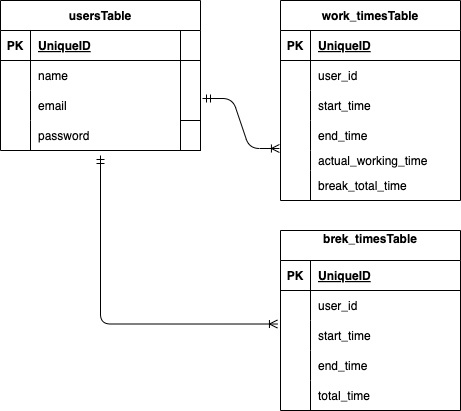

The diagram above was exported from draw.io. Its source (the exported page's mxGraphModel, read from the mxfile embedded in the PNG):
<mxGraphModel dx="820" dy="647" grid="1" gridSize="10" guides="1" tooltips="1" connect="1" arrows="1" fold="1" page="1" pageScale="1" pageWidth="827" pageHeight="1169" math="0" shadow="0">
  <root>
    <mxCell id="0" />
    <mxCell id="1" parent="0" />
    <mxCell id="2" value="usersTable" style="shape=table;startSize=30;container=1;collapsible=1;childLayout=tableLayout;fixedRows=1;rowLines=0;fontStyle=1;align=center;resizeLast=1;" parent="1" vertex="1">
      <mxGeometry x="20" y="100" width="200" height="150" as="geometry" />
    </mxCell>
    <mxCell id="3" value="" style="shape=tableRow;horizontal=0;startSize=0;swimlaneHead=0;swimlaneBody=0;fillColor=none;collapsible=0;dropTarget=0;points=[[0,0.5],[1,0.5]];portConstraint=eastwest;top=0;left=0;right=0;bottom=1;" parent="2" vertex="1">
      <mxGeometry y="30" width="200" height="30" as="geometry" />
    </mxCell>
    <mxCell id="4" value="PK" style="shape=partialRectangle;connectable=0;fillColor=none;top=0;left=0;bottom=0;right=0;fontStyle=1;overflow=hidden;" parent="3" vertex="1">
      <mxGeometry width="30" height="30" as="geometry">
        <mxRectangle width="30" height="30" as="alternateBounds" />
      </mxGeometry>
    </mxCell>
    <mxCell id="5" value="UniqueID" style="shape=partialRectangle;connectable=0;fillColor=none;top=0;left=0;bottom=0;right=0;align=left;spacingLeft=6;fontStyle=5;overflow=hidden;" parent="3" vertex="1">
      <mxGeometry x="30" width="170" height="30" as="geometry">
        <mxRectangle width="170" height="30" as="alternateBounds" />
      </mxGeometry>
    </mxCell>
    <mxCell id="6" value="" style="shape=tableRow;horizontal=0;startSize=0;swimlaneHead=0;swimlaneBody=0;fillColor=none;collapsible=0;dropTarget=0;points=[[0,0.5],[1,0.5]];portConstraint=eastwest;top=0;left=0;right=0;bottom=0;" parent="2" vertex="1">
      <mxGeometry y="60" width="200" height="30" as="geometry" />
    </mxCell>
    <mxCell id="7" value="" style="shape=partialRectangle;connectable=0;fillColor=none;top=0;left=0;bottom=0;right=0;editable=1;overflow=hidden;" parent="6" vertex="1">
      <mxGeometry width="30" height="30" as="geometry">
        <mxRectangle width="30" height="30" as="alternateBounds" />
      </mxGeometry>
    </mxCell>
    <mxCell id="8" value="name" style="shape=partialRectangle;connectable=0;fillColor=none;top=0;left=0;bottom=0;right=0;align=left;spacingLeft=6;overflow=hidden;" parent="6" vertex="1">
      <mxGeometry x="30" width="170" height="30" as="geometry">
        <mxRectangle width="170" height="30" as="alternateBounds" />
      </mxGeometry>
    </mxCell>
    <mxCell id="9" value="" style="shape=tableRow;horizontal=0;startSize=0;swimlaneHead=0;swimlaneBody=0;fillColor=none;collapsible=0;dropTarget=0;points=[[0,0.5],[1,0.5]];portConstraint=eastwest;top=0;left=0;right=0;bottom=0;" parent="2" vertex="1">
      <mxGeometry y="90" width="200" height="30" as="geometry" />
    </mxCell>
    <mxCell id="10" value="" style="shape=partialRectangle;connectable=0;fillColor=none;top=0;left=0;bottom=0;right=0;editable=1;overflow=hidden;" parent="9" vertex="1">
      <mxGeometry width="30" height="30" as="geometry">
        <mxRectangle width="30" height="30" as="alternateBounds" />
      </mxGeometry>
    </mxCell>
    <mxCell id="11" value="email" style="shape=partialRectangle;connectable=0;fillColor=none;top=0;left=0;bottom=0;right=0;align=left;spacingLeft=6;overflow=hidden;" parent="9" vertex="1">
      <mxGeometry x="30" width="170" height="30" as="geometry">
        <mxRectangle width="170" height="30" as="alternateBounds" />
      </mxGeometry>
    </mxCell>
    <mxCell id="12" value="" style="shape=tableRow;horizontal=0;startSize=0;swimlaneHead=0;swimlaneBody=0;fillColor=none;collapsible=0;dropTarget=0;points=[[0,0.5],[1,0.5]];portConstraint=eastwest;top=0;left=0;right=0;bottom=0;" parent="2" vertex="1">
      <mxGeometry y="120" width="200" height="30" as="geometry" />
    </mxCell>
    <mxCell id="13" value="" style="shape=partialRectangle;connectable=0;fillColor=none;top=0;left=0;bottom=0;right=0;editable=1;overflow=hidden;" parent="12" vertex="1">
      <mxGeometry width="30" height="30" as="geometry">
        <mxRectangle width="30" height="30" as="alternateBounds" />
      </mxGeometry>
    </mxCell>
    <mxCell id="14" value="password" style="shape=partialRectangle;connectable=0;fillColor=none;top=0;left=0;bottom=0;right=0;align=left;spacingLeft=6;overflow=hidden;" parent="12" vertex="1">
      <mxGeometry x="30" width="150" height="30" as="geometry">
        <mxRectangle width="150" height="30" as="alternateBounds" />
      </mxGeometry>
    </mxCell>
    <mxCell id="28" value="" style="whiteSpace=wrap;html=1;startSize=30;fontStyle=1;" parent="12" vertex="1">
      <mxGeometry x="180" width="20" height="30" as="geometry">
        <mxRectangle width="20" height="30" as="alternateBounds" />
      </mxGeometry>
    </mxCell>
    <mxCell id="15" value="work_timesTable" style="shape=table;startSize=30;container=1;collapsible=1;childLayout=tableLayout;fixedRows=1;rowLines=0;fontStyle=1;align=center;resizeLast=1;" parent="1" vertex="1">
      <mxGeometry x="300" y="100" width="180" height="200" as="geometry" />
    </mxCell>
    <mxCell id="16" value="" style="shape=tableRow;horizontal=0;startSize=0;swimlaneHead=0;swimlaneBody=0;fillColor=none;collapsible=0;dropTarget=0;points=[[0,0.5],[1,0.5]];portConstraint=eastwest;top=0;left=0;right=0;bottom=1;" parent="15" vertex="1">
      <mxGeometry y="30" width="180" height="30" as="geometry" />
    </mxCell>
    <mxCell id="17" value="PK" style="shape=partialRectangle;connectable=0;fillColor=none;top=0;left=0;bottom=0;right=0;fontStyle=1;overflow=hidden;" parent="16" vertex="1">
      <mxGeometry width="30" height="30" as="geometry">
        <mxRectangle width="30" height="30" as="alternateBounds" />
      </mxGeometry>
    </mxCell>
    <mxCell id="18" value="UniqueID" style="shape=partialRectangle;connectable=0;fillColor=none;top=0;left=0;bottom=0;right=0;align=left;spacingLeft=6;fontStyle=5;overflow=hidden;" parent="16" vertex="1">
      <mxGeometry x="30" width="150" height="30" as="geometry">
        <mxRectangle width="150" height="30" as="alternateBounds" />
      </mxGeometry>
    </mxCell>
    <mxCell id="75" value="" style="shape=tableRow;horizontal=0;startSize=0;swimlaneHead=0;swimlaneBody=0;fillColor=none;collapsible=0;dropTarget=0;points=[[0,0.5],[1,0.5]];portConstraint=eastwest;top=0;left=0;right=0;bottom=0;" vertex="1" parent="15">
      <mxGeometry y="60" width="180" height="30" as="geometry" />
    </mxCell>
    <mxCell id="76" value="" style="shape=partialRectangle;connectable=0;fillColor=none;top=0;left=0;bottom=0;right=0;editable=1;overflow=hidden;" vertex="1" parent="75">
      <mxGeometry width="30" height="30" as="geometry">
        <mxRectangle width="30" height="30" as="alternateBounds" />
      </mxGeometry>
    </mxCell>
    <mxCell id="77" value="user_id" style="shape=partialRectangle;connectable=0;fillColor=none;top=0;left=0;bottom=0;right=0;align=left;spacingLeft=6;overflow=hidden;" vertex="1" parent="75">
      <mxGeometry x="30" width="150" height="30" as="geometry">
        <mxRectangle width="150" height="30" as="alternateBounds" />
      </mxGeometry>
    </mxCell>
    <mxCell id="19" value="" style="shape=tableRow;horizontal=0;startSize=0;swimlaneHead=0;swimlaneBody=0;fillColor=none;collapsible=0;dropTarget=0;points=[[0,0.5],[1,0.5]];portConstraint=eastwest;top=0;left=0;right=0;bottom=0;" parent="15" vertex="1">
      <mxGeometry y="90" width="180" height="30" as="geometry" />
    </mxCell>
    <mxCell id="20" value="" style="shape=partialRectangle;connectable=0;fillColor=none;top=0;left=0;bottom=0;right=0;editable=1;overflow=hidden;" parent="19" vertex="1">
      <mxGeometry width="30" height="30" as="geometry">
        <mxRectangle width="30" height="30" as="alternateBounds" />
      </mxGeometry>
    </mxCell>
    <mxCell id="21" value="start_time" style="shape=partialRectangle;connectable=0;fillColor=none;top=0;left=0;bottom=0;right=0;align=left;spacingLeft=6;overflow=hidden;" parent="19" vertex="1">
      <mxGeometry x="30" width="150" height="30" as="geometry">
        <mxRectangle width="150" height="30" as="alternateBounds" />
      </mxGeometry>
    </mxCell>
    <mxCell id="22" value="" style="shape=tableRow;horizontal=0;startSize=0;swimlaneHead=0;swimlaneBody=0;fillColor=none;collapsible=0;dropTarget=0;points=[[0,0.5],[1,0.5]];portConstraint=eastwest;top=0;left=0;right=0;bottom=0;" parent="15" vertex="1">
      <mxGeometry y="120" width="180" height="30" as="geometry" />
    </mxCell>
    <mxCell id="23" value="" style="shape=partialRectangle;connectable=0;fillColor=none;top=0;left=0;bottom=0;right=0;editable=1;overflow=hidden;" parent="22" vertex="1">
      <mxGeometry width="30" height="30" as="geometry">
        <mxRectangle width="30" height="30" as="alternateBounds" />
      </mxGeometry>
    </mxCell>
    <mxCell id="24" value="end_time" style="shape=partialRectangle;connectable=0;fillColor=none;top=0;left=0;bottom=0;right=0;align=left;spacingLeft=6;overflow=hidden;" parent="22" vertex="1">
      <mxGeometry x="30" width="150" height="30" as="geometry">
        <mxRectangle width="150" height="30" as="alternateBounds" />
      </mxGeometry>
    </mxCell>
    <mxCell id="33" value="" style="shape=tableRow;horizontal=0;startSize=0;swimlaneHead=0;swimlaneBody=0;fillColor=none;collapsible=0;dropTarget=0;points=[[0,0.5],[1,0.5]];portConstraint=eastwest;top=0;left=0;right=0;bottom=0;" parent="15" vertex="1">
      <mxGeometry y="150" width="180" height="20" as="geometry" />
    </mxCell>
    <mxCell id="34" value="" style="shape=partialRectangle;connectable=0;fillColor=none;top=0;left=0;bottom=0;right=0;editable=1;overflow=hidden;" parent="33" vertex="1">
      <mxGeometry width="30" height="20" as="geometry">
        <mxRectangle width="30" height="20" as="alternateBounds" />
      </mxGeometry>
    </mxCell>
    <mxCell id="35" value="actual_working_time" style="shape=partialRectangle;connectable=0;fillColor=none;top=0;left=0;bottom=0;right=0;align=left;spacingLeft=6;overflow=hidden;" parent="33" vertex="1">
      <mxGeometry x="30" width="150" height="20" as="geometry">
        <mxRectangle width="150" height="20" as="alternateBounds" />
      </mxGeometry>
    </mxCell>
    <mxCell id="39" value="" style="shape=tableRow;horizontal=0;startSize=0;swimlaneHead=0;swimlaneBody=0;fillColor=none;collapsible=0;dropTarget=0;points=[[0,0.5],[1,0.5]];portConstraint=eastwest;top=0;left=0;right=0;bottom=0;" parent="15" vertex="1">
      <mxGeometry y="170" width="180" height="30" as="geometry" />
    </mxCell>
    <mxCell id="40" value="" style="shape=partialRectangle;connectable=0;fillColor=none;top=0;left=0;bottom=0;right=0;editable=1;overflow=hidden;" parent="39" vertex="1">
      <mxGeometry width="30" height="30" as="geometry">
        <mxRectangle width="30" height="30" as="alternateBounds" />
      </mxGeometry>
    </mxCell>
    <mxCell id="41" value="break_total_time" style="shape=partialRectangle;connectable=0;fillColor=none;top=0;left=0;bottom=0;right=0;align=left;spacingLeft=6;overflow=hidden;" parent="39" vertex="1">
      <mxGeometry x="30" width="150" height="30" as="geometry">
        <mxRectangle width="150" height="30" as="alternateBounds" />
      </mxGeometry>
    </mxCell>
    <mxCell id="43" value="" style="edgeStyle=entityRelationEdgeStyle;fontSize=12;html=1;endArrow=ERoneToMany;startArrow=ERmandOne;entryX=-0.006;entryY=-0.067;entryDx=0;entryDy=0;entryPerimeter=0;exitX=1.01;exitY=0.267;exitDx=0;exitDy=0;exitPerimeter=0;" parent="1" source="9" edge="1">
      <mxGeometry width="100" height="100" relative="1" as="geometry">
        <mxPoint x="230" y="200" as="sourcePoint" />
        <mxPoint x="298.9200000000001" y="247.99" as="targetPoint" />
      </mxGeometry>
    </mxCell>
    <mxCell id="45" value="brek_timesTable&#10;" style="shape=table;startSize=30;container=1;collapsible=1;childLayout=tableLayout;fixedRows=1;rowLines=0;fontStyle=1;align=center;resizeLast=1;" vertex="1" parent="1">
      <mxGeometry x="300" y="330" width="180" height="180" as="geometry" />
    </mxCell>
    <mxCell id="46" value="" style="shape=tableRow;horizontal=0;startSize=0;swimlaneHead=0;swimlaneBody=0;fillColor=none;collapsible=0;dropTarget=0;points=[[0,0.5],[1,0.5]];portConstraint=eastwest;top=0;left=0;right=0;bottom=1;" vertex="1" parent="45">
      <mxGeometry y="30" width="180" height="30" as="geometry" />
    </mxCell>
    <mxCell id="47" value="PK" style="shape=partialRectangle;connectable=0;fillColor=none;top=0;left=0;bottom=0;right=0;fontStyle=1;overflow=hidden;" vertex="1" parent="46">
      <mxGeometry width="30" height="30" as="geometry">
        <mxRectangle width="30" height="30" as="alternateBounds" />
      </mxGeometry>
    </mxCell>
    <mxCell id="48" value="UniqueID" style="shape=partialRectangle;connectable=0;fillColor=none;top=0;left=0;bottom=0;right=0;align=left;spacingLeft=6;fontStyle=5;overflow=hidden;" vertex="1" parent="46">
      <mxGeometry x="30" width="150" height="30" as="geometry">
        <mxRectangle width="150" height="30" as="alternateBounds" />
      </mxGeometry>
    </mxCell>
    <mxCell id="49" value="" style="shape=tableRow;horizontal=0;startSize=0;swimlaneHead=0;swimlaneBody=0;fillColor=none;collapsible=0;dropTarget=0;points=[[0,0.5],[1,0.5]];portConstraint=eastwest;top=0;left=0;right=0;bottom=0;" vertex="1" parent="45">
      <mxGeometry y="60" width="180" height="30" as="geometry" />
    </mxCell>
    <mxCell id="50" value="" style="shape=partialRectangle;connectable=0;fillColor=none;top=0;left=0;bottom=0;right=0;editable=1;overflow=hidden;" vertex="1" parent="49">
      <mxGeometry width="30" height="30" as="geometry">
        <mxRectangle width="30" height="30" as="alternateBounds" />
      </mxGeometry>
    </mxCell>
    <mxCell id="51" value="user_id  " style="shape=partialRectangle;connectable=0;fillColor=none;top=0;left=0;bottom=0;right=0;align=left;spacingLeft=6;overflow=hidden;" vertex="1" parent="49">
      <mxGeometry x="30" width="150" height="30" as="geometry">
        <mxRectangle width="150" height="30" as="alternateBounds" />
      </mxGeometry>
    </mxCell>
    <mxCell id="52" value="" style="shape=tableRow;horizontal=0;startSize=0;swimlaneHead=0;swimlaneBody=0;fillColor=none;collapsible=0;dropTarget=0;points=[[0,0.5],[1,0.5]];portConstraint=eastwest;top=0;left=0;right=0;bottom=0;" vertex="1" parent="45">
      <mxGeometry y="90" width="180" height="30" as="geometry" />
    </mxCell>
    <mxCell id="53" value="" style="shape=partialRectangle;connectable=0;fillColor=none;top=0;left=0;bottom=0;right=0;editable=1;overflow=hidden;" vertex="1" parent="52">
      <mxGeometry width="30" height="30" as="geometry">
        <mxRectangle width="30" height="30" as="alternateBounds" />
      </mxGeometry>
    </mxCell>
    <mxCell id="54" value="start_time" style="shape=partialRectangle;connectable=0;fillColor=none;top=0;left=0;bottom=0;right=0;align=left;spacingLeft=6;overflow=hidden;" vertex="1" parent="52">
      <mxGeometry x="30" width="150" height="30" as="geometry">
        <mxRectangle width="150" height="30" as="alternateBounds" />
      </mxGeometry>
    </mxCell>
    <mxCell id="72" value="" style="shape=tableRow;horizontal=0;startSize=0;swimlaneHead=0;swimlaneBody=0;fillColor=none;collapsible=0;dropTarget=0;points=[[0,0.5],[1,0.5]];portConstraint=eastwest;top=0;left=0;right=0;bottom=0;" vertex="1" parent="45">
      <mxGeometry y="120" width="180" height="30" as="geometry" />
    </mxCell>
    <mxCell id="73" value="" style="shape=partialRectangle;connectable=0;fillColor=none;top=0;left=0;bottom=0;right=0;editable=1;overflow=hidden;" vertex="1" parent="72">
      <mxGeometry width="30" height="30" as="geometry">
        <mxRectangle width="30" height="30" as="alternateBounds" />
      </mxGeometry>
    </mxCell>
    <mxCell id="74" value="end_time" style="shape=partialRectangle;connectable=0;fillColor=none;top=0;left=0;bottom=0;right=0;align=left;spacingLeft=6;overflow=hidden;" vertex="1" parent="72">
      <mxGeometry x="30" width="150" height="30" as="geometry">
        <mxRectangle width="150" height="30" as="alternateBounds" />
      </mxGeometry>
    </mxCell>
    <mxCell id="55" value="" style="shape=tableRow;horizontal=0;startSize=0;swimlaneHead=0;swimlaneBody=0;fillColor=none;collapsible=0;dropTarget=0;points=[[0,0.5],[1,0.5]];portConstraint=eastwest;top=0;left=0;right=0;bottom=0;" vertex="1" parent="45">
      <mxGeometry y="150" width="180" height="30" as="geometry" />
    </mxCell>
    <mxCell id="56" value="" style="shape=partialRectangle;connectable=0;fillColor=none;top=0;left=0;bottom=0;right=0;editable=1;overflow=hidden;" vertex="1" parent="55">
      <mxGeometry width="30" height="30" as="geometry">
        <mxRectangle width="30" height="30" as="alternateBounds" />
      </mxGeometry>
    </mxCell>
    <mxCell id="57" value="total_time" style="shape=partialRectangle;connectable=0;fillColor=none;top=0;left=0;bottom=0;right=0;align=left;spacingLeft=6;overflow=hidden;" vertex="1" parent="55">
      <mxGeometry x="30" width="150" height="30" as="geometry">
        <mxRectangle width="150" height="30" as="alternateBounds" />
      </mxGeometry>
    </mxCell>
    <mxCell id="78" value="" style="fontSize=12;html=1;endArrow=ERoneToMany;startArrow=ERmandOne;entryX=-0.017;entryY=0.117;entryDx=0;entryDy=0;entryPerimeter=0;edgeStyle=orthogonalEdgeStyle;elbow=vertical;" edge="1" parent="1" target="52">
      <mxGeometry width="100" height="100" relative="1" as="geometry">
        <mxPoint x="120" y="255" as="sourcePoint" />
        <mxPoint x="130" y="360" as="targetPoint" />
      </mxGeometry>
    </mxCell>
  </root>
</mxGraphModel>